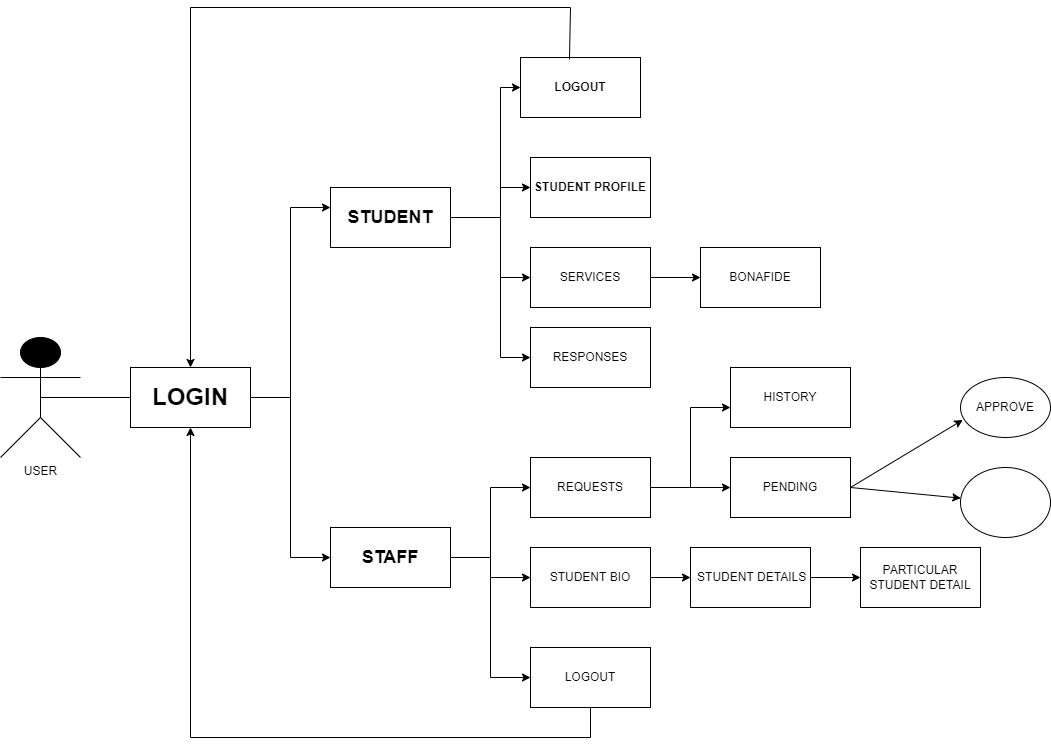

The diagram above was exported from draw.io. Its source (the exported page's mxGraphModel, read from the mxfile embedded in the PNG):
<mxGraphModel dx="599" dy="271" grid="1" gridSize="10" guides="1" tooltips="1" connect="1" arrows="1" fold="1" page="1" pageScale="1" pageWidth="850" pageHeight="1100" math="0" shadow="0">
  <root>
    <mxCell id="0" />
    <mxCell id="1" parent="0" />
    <mxCell id="2bjRitn-ZhugdbZLQUUd-13" value="&lt;h2&gt;&lt;b&gt;STAFF&lt;/b&gt;&lt;/h2&gt;" style="rounded=0;whiteSpace=wrap;html=1;" vertex="1" parent="1">
      <mxGeometry x="360" y="600" width="120" height="60" as="geometry" />
    </mxCell>
    <mxCell id="2bjRitn-ZhugdbZLQUUd-14" value="&lt;h2&gt;&lt;b&gt;STUDENT&lt;/b&gt;&lt;/h2&gt;" style="rounded=0;whiteSpace=wrap;html=1;" vertex="1" parent="1">
      <mxGeometry x="360" y="260" width="120" height="60" as="geometry" />
    </mxCell>
    <mxCell id="2bjRitn-ZhugdbZLQUUd-18" value="USER" style="shape=umlActor;verticalLabelPosition=bottom;verticalAlign=top;html=1;outlineConnect=0;fillColor=#000000;direction=east;" vertex="1" parent="1">
      <mxGeometry x="30" y="410" width="80" height="120" as="geometry" />
    </mxCell>
    <mxCell id="2bjRitn-ZhugdbZLQUUd-19" value="" style="endArrow=none;html=1;rounded=0;exitX=0.5;exitY=0.5;exitDx=0;exitDy=0;exitPerimeter=0;" edge="1" parent="1" source="2bjRitn-ZhugdbZLQUUd-18">
      <mxGeometry width="50" height="50" relative="1" as="geometry">
        <mxPoint x="400" y="460" as="sourcePoint" />
        <mxPoint x="160" y="470" as="targetPoint" />
      </mxGeometry>
    </mxCell>
    <mxCell id="2bjRitn-ZhugdbZLQUUd-24" value="&lt;h1&gt;LOGIN&lt;/h1&gt;" style="rounded=0;whiteSpace=wrap;html=1;" vertex="1" parent="1">
      <mxGeometry x="160" y="440" width="120" height="60" as="geometry" />
    </mxCell>
    <mxCell id="2bjRitn-ZhugdbZLQUUd-25" value="" style="endArrow=none;html=1;rounded=0;exitX=1;exitY=0.5;exitDx=0;exitDy=0;" edge="1" parent="1" source="2bjRitn-ZhugdbZLQUUd-24">
      <mxGeometry width="50" height="50" relative="1" as="geometry">
        <mxPoint x="400" y="530" as="sourcePoint" />
        <mxPoint x="320" y="470" as="targetPoint" />
      </mxGeometry>
    </mxCell>
    <mxCell id="2bjRitn-ZhugdbZLQUUd-28" value="" style="endArrow=none;html=1;rounded=0;" edge="1" parent="1">
      <mxGeometry width="50" height="50" relative="1" as="geometry">
        <mxPoint x="320" y="470" as="sourcePoint" />
        <mxPoint x="320" y="280" as="targetPoint" />
      </mxGeometry>
    </mxCell>
    <mxCell id="2bjRitn-ZhugdbZLQUUd-29" value="" style="endArrow=none;html=1;rounded=0;" edge="1" parent="1">
      <mxGeometry width="50" height="50" relative="1" as="geometry">
        <mxPoint x="320" y="630" as="sourcePoint" />
        <mxPoint x="320" y="470" as="targetPoint" />
      </mxGeometry>
    </mxCell>
    <mxCell id="2bjRitn-ZhugdbZLQUUd-30" value="" style="endArrow=classic;html=1;rounded=0;entryX=0;entryY=0.5;entryDx=0;entryDy=0;" edge="1" parent="1" target="2bjRitn-ZhugdbZLQUUd-13">
      <mxGeometry width="50" height="50" relative="1" as="geometry">
        <mxPoint x="320" y="630" as="sourcePoint" />
        <mxPoint x="370" y="580" as="targetPoint" />
      </mxGeometry>
    </mxCell>
    <mxCell id="2bjRitn-ZhugdbZLQUUd-31" value="" style="endArrow=classic;html=1;rounded=0;" edge="1" parent="1">
      <mxGeometry width="50" height="50" relative="1" as="geometry">
        <mxPoint x="320" y="280" as="sourcePoint" />
        <mxPoint x="360" y="280" as="targetPoint" />
      </mxGeometry>
    </mxCell>
    <mxCell id="2bjRitn-ZhugdbZLQUUd-90" value="" style="endArrow=none;html=1;rounded=0;entryX=1;entryY=0.5;entryDx=0;entryDy=0;" edge="1" parent="1" target="2bjRitn-ZhugdbZLQUUd-14">
      <mxGeometry width="50" height="50" relative="1" as="geometry">
        <mxPoint x="530" y="290" as="sourcePoint" />
        <mxPoint x="450" y="380" as="targetPoint" />
      </mxGeometry>
    </mxCell>
    <mxCell id="2bjRitn-ZhugdbZLQUUd-92" value="" style="endArrow=none;html=1;rounded=0;exitX=1;exitY=0.5;exitDx=0;exitDy=0;" edge="1" parent="1" source="2bjRitn-ZhugdbZLQUUd-13">
      <mxGeometry width="50" height="50" relative="1" as="geometry">
        <mxPoint x="490" y="630" as="sourcePoint" />
        <mxPoint x="520" y="630" as="targetPoint" />
      </mxGeometry>
    </mxCell>
    <mxCell id="2bjRitn-ZhugdbZLQUUd-93" value="" style="endArrow=none;html=1;rounded=0;" edge="1" parent="1">
      <mxGeometry width="50" height="50" relative="1" as="geometry">
        <mxPoint x="530" y="430" as="sourcePoint" />
        <mxPoint x="530" y="160" as="targetPoint" />
      </mxGeometry>
    </mxCell>
    <mxCell id="2bjRitn-ZhugdbZLQUUd-94" value="" style="endArrow=classic;html=1;rounded=0;" edge="1" parent="1" target="2bjRitn-ZhugdbZLQUUd-95">
      <mxGeometry width="50" height="50" relative="1" as="geometry">
        <mxPoint x="530" y="160" as="sourcePoint" />
        <mxPoint x="570" y="160" as="targetPoint" />
      </mxGeometry>
    </mxCell>
    <mxCell id="2bjRitn-ZhugdbZLQUUd-95" value="&lt;h5&gt;&lt;font style=&quot;font-size: 12px&quot;&gt;LOGOUT&lt;/font&gt;&lt;/h5&gt;" style="rounded=0;whiteSpace=wrap;html=1;" vertex="1" parent="1">
      <mxGeometry x="550" y="130" width="120" height="60" as="geometry" />
    </mxCell>
    <mxCell id="2bjRitn-ZhugdbZLQUUd-97" value="" style="endArrow=classic;html=1;rounded=0;" edge="1" parent="1" target="2bjRitn-ZhugdbZLQUUd-98">
      <mxGeometry width="50" height="50" relative="1" as="geometry">
        <mxPoint x="530" y="260" as="sourcePoint" />
        <mxPoint x="560" y="270" as="targetPoint" />
      </mxGeometry>
    </mxCell>
    <mxCell id="2bjRitn-ZhugdbZLQUUd-98" value="&lt;h5&gt;&lt;font style=&quot;font-size: 12px&quot;&gt;STUDENT PROFILE&lt;/font&gt;&lt;/h5&gt;" style="rounded=0;whiteSpace=wrap;html=1;" vertex="1" parent="1">
      <mxGeometry x="560" y="230" width="120" height="60" as="geometry" />
    </mxCell>
    <mxCell id="2bjRitn-ZhugdbZLQUUd-99" value="" style="endArrow=classic;html=1;rounded=0;" edge="1" parent="1" target="2bjRitn-ZhugdbZLQUUd-100">
      <mxGeometry width="50" height="50" relative="1" as="geometry">
        <mxPoint x="530" y="350" as="sourcePoint" />
        <mxPoint x="560" y="350" as="targetPoint" />
      </mxGeometry>
    </mxCell>
    <mxCell id="2bjRitn-ZhugdbZLQUUd-104" value="" style="edgeStyle=orthogonalEdgeStyle;rounded=0;orthogonalLoop=1;jettySize=auto;html=1;fontSize=12;" edge="1" parent="1" source="2bjRitn-ZhugdbZLQUUd-100" target="2bjRitn-ZhugdbZLQUUd-103">
      <mxGeometry relative="1" as="geometry" />
    </mxCell>
    <mxCell id="2bjRitn-ZhugdbZLQUUd-100" value="SERVICES" style="rounded=0;whiteSpace=wrap;html=1;" vertex="1" parent="1">
      <mxGeometry x="560" y="320" width="120" height="60" as="geometry" />
    </mxCell>
    <mxCell id="2bjRitn-ZhugdbZLQUUd-101" value="" style="endArrow=classic;html=1;rounded=0;" edge="1" parent="1" target="2bjRitn-ZhugdbZLQUUd-102">
      <mxGeometry width="50" height="50" relative="1" as="geometry">
        <mxPoint x="530" y="430" as="sourcePoint" />
        <mxPoint x="560" y="430" as="targetPoint" />
      </mxGeometry>
    </mxCell>
    <mxCell id="2bjRitn-ZhugdbZLQUUd-102" value="RESPONSES" style="rounded=0;whiteSpace=wrap;html=1;" vertex="1" parent="1">
      <mxGeometry x="560" y="400" width="120" height="60" as="geometry" />
    </mxCell>
    <mxCell id="2bjRitn-ZhugdbZLQUUd-103" value="BONAFIDE" style="whiteSpace=wrap;html=1;rounded=0;" vertex="1" parent="1">
      <mxGeometry x="730" y="320" width="120" height="60" as="geometry" />
    </mxCell>
    <mxCell id="2bjRitn-ZhugdbZLQUUd-105" value="" style="endArrow=none;html=1;rounded=0;fontSize=12;" edge="1" parent="1">
      <mxGeometry width="50" height="50" relative="1" as="geometry">
        <mxPoint x="520" y="750" as="sourcePoint" />
        <mxPoint x="520" y="560" as="targetPoint" />
      </mxGeometry>
    </mxCell>
    <mxCell id="2bjRitn-ZhugdbZLQUUd-107" value="" style="endArrow=classic;html=1;rounded=0;fontSize=12;" edge="1" parent="1">
      <mxGeometry width="50" height="50" relative="1" as="geometry">
        <mxPoint x="520" y="560" as="sourcePoint" />
        <mxPoint x="560" y="560" as="targetPoint" />
      </mxGeometry>
    </mxCell>
    <mxCell id="2bjRitn-ZhugdbZLQUUd-108" value="" style="endArrow=classic;html=1;rounded=0;fontSize=12;entryX=0;entryY=0.5;entryDx=0;entryDy=0;" edge="1" parent="1" target="2bjRitn-ZhugdbZLQUUd-112">
      <mxGeometry width="50" height="50" relative="1" as="geometry">
        <mxPoint x="520" y="630" as="sourcePoint" />
        <mxPoint x="560" y="630" as="targetPoint" />
        <Array as="points">
          <mxPoint x="520" y="650" />
        </Array>
      </mxGeometry>
    </mxCell>
    <mxCell id="2bjRitn-ZhugdbZLQUUd-109" value="" style="endArrow=classic;html=1;rounded=0;fontSize=12;entryX=0;entryY=0.5;entryDx=0;entryDy=0;" edge="1" parent="1" target="2bjRitn-ZhugdbZLQUUd-111">
      <mxGeometry width="50" height="50" relative="1" as="geometry">
        <mxPoint x="520" y="750" as="sourcePoint" />
        <mxPoint x="570" y="740" as="targetPoint" />
      </mxGeometry>
    </mxCell>
    <mxCell id="2bjRitn-ZhugdbZLQUUd-110" value="REQUESTS" style="rounded=0;whiteSpace=wrap;html=1;fontSize=12;" vertex="1" parent="1">
      <mxGeometry x="560" y="530" width="120" height="60" as="geometry" />
    </mxCell>
    <mxCell id="2bjRitn-ZhugdbZLQUUd-111" value="LOGOUT" style="rounded=0;whiteSpace=wrap;html=1;fontSize=12;" vertex="1" parent="1">
      <mxGeometry x="560" y="720" width="120" height="60" as="geometry" />
    </mxCell>
    <mxCell id="2bjRitn-ZhugdbZLQUUd-112" value="STUDENT BIO" style="rounded=0;whiteSpace=wrap;html=1;fontSize=12;" vertex="1" parent="1">
      <mxGeometry x="560" y="620" width="120" height="60" as="geometry" />
    </mxCell>
    <mxCell id="2bjRitn-ZhugdbZLQUUd-114" value="" style="endArrow=none;html=1;rounded=0;fontSize=12;exitX=1;exitY=0.5;exitDx=0;exitDy=0;" edge="1" parent="1" source="2bjRitn-ZhugdbZLQUUd-110">
      <mxGeometry width="50" height="50" relative="1" as="geometry">
        <mxPoint x="410" y="610" as="sourcePoint" />
        <mxPoint x="720" y="560" as="targetPoint" />
      </mxGeometry>
    </mxCell>
    <mxCell id="2bjRitn-ZhugdbZLQUUd-115" value="" style="endArrow=none;html=1;rounded=0;fontSize=12;" edge="1" parent="1">
      <mxGeometry width="50" height="50" relative="1" as="geometry">
        <mxPoint x="720" y="560" as="sourcePoint" />
        <mxPoint x="720" y="480" as="targetPoint" />
      </mxGeometry>
    </mxCell>
    <mxCell id="2bjRitn-ZhugdbZLQUUd-118" value="" style="endArrow=classic;html=1;rounded=0;fontSize=12;" edge="1" parent="1">
      <mxGeometry width="50" height="50" relative="1" as="geometry">
        <mxPoint x="720" y="480" as="sourcePoint" />
        <mxPoint x="760" y="480" as="targetPoint" />
      </mxGeometry>
    </mxCell>
    <mxCell id="2bjRitn-ZhugdbZLQUUd-119" value="" style="endArrow=classic;html=1;rounded=0;fontSize=12;" edge="1" parent="1">
      <mxGeometry width="50" height="50" relative="1" as="geometry">
        <mxPoint x="720" y="560" as="sourcePoint" />
        <mxPoint x="760" y="560" as="targetPoint" />
      </mxGeometry>
    </mxCell>
    <mxCell id="2bjRitn-ZhugdbZLQUUd-120" value="HISTORY" style="rounded=0;whiteSpace=wrap;html=1;fontSize=12;" vertex="1" parent="1">
      <mxGeometry x="760" y="440" width="120" height="60" as="geometry" />
    </mxCell>
    <mxCell id="2bjRitn-ZhugdbZLQUUd-121" value="PENDING" style="rounded=0;whiteSpace=wrap;html=1;fontSize=12;" vertex="1" parent="1">
      <mxGeometry x="760" y="530" width="120" height="60" as="geometry" />
    </mxCell>
    <mxCell id="2bjRitn-ZhugdbZLQUUd-123" value="" style="endArrow=classic;html=1;rounded=0;fontSize=12;exitX=1;exitY=0.5;exitDx=0;exitDy=0;" edge="1" parent="1" source="2bjRitn-ZhugdbZLQUUd-112" target="2bjRitn-ZhugdbZLQUUd-124">
      <mxGeometry width="50" height="50" relative="1" as="geometry">
        <mxPoint x="600" y="610" as="sourcePoint" />
        <mxPoint x="720" y="650" as="targetPoint" />
      </mxGeometry>
    </mxCell>
    <mxCell id="2bjRitn-ZhugdbZLQUUd-124" value="&amp;nbsp;STUDENT DETAILS" style="rounded=0;whiteSpace=wrap;html=1;fontSize=12;" vertex="1" parent="1">
      <mxGeometry x="720" y="620" width="120" height="60" as="geometry" />
    </mxCell>
    <mxCell id="2bjRitn-ZhugdbZLQUUd-125" value="" style="endArrow=classic;html=1;rounded=0;fontSize=12;exitX=1;exitY=0.5;exitDx=0;exitDy=0;" edge="1" parent="1" source="2bjRitn-ZhugdbZLQUUd-124" target="2bjRitn-ZhugdbZLQUUd-126">
      <mxGeometry width="50" height="50" relative="1" as="geometry">
        <mxPoint x="930" y="600" as="sourcePoint" />
        <mxPoint x="880" y="650" as="targetPoint" />
      </mxGeometry>
    </mxCell>
    <mxCell id="2bjRitn-ZhugdbZLQUUd-126" value="PARTICULAR STUDENT DETAIL" style="rounded=0;whiteSpace=wrap;html=1;fontSize=12;" vertex="1" parent="1">
      <mxGeometry x="890" y="620" width="120" height="60" as="geometry" />
    </mxCell>
    <mxCell id="2bjRitn-ZhugdbZLQUUd-128" value="" style="endArrow=classic;html=1;rounded=0;fontSize=12;entryX=0.5;entryY=1;entryDx=0;entryDy=0;" edge="1" parent="1" target="2bjRitn-ZhugdbZLQUUd-24">
      <mxGeometry width="50" height="50" relative="1" as="geometry">
        <mxPoint x="220" y="810" as="sourcePoint" />
        <mxPoint x="390" y="620" as="targetPoint" />
        <Array as="points" />
      </mxGeometry>
    </mxCell>
    <mxCell id="2bjRitn-ZhugdbZLQUUd-129" value="" style="endArrow=none;html=1;rounded=0;fontSize=12;" edge="1" parent="1">
      <mxGeometry width="50" height="50" relative="1" as="geometry">
        <mxPoint x="220" y="810" as="sourcePoint" />
        <mxPoint x="620" y="810" as="targetPoint" />
      </mxGeometry>
    </mxCell>
    <mxCell id="2bjRitn-ZhugdbZLQUUd-130" value="" style="endArrow=none;html=1;rounded=0;fontSize=12;entryX=0.5;entryY=1;entryDx=0;entryDy=0;" edge="1" parent="1" target="2bjRitn-ZhugdbZLQUUd-111">
      <mxGeometry width="50" height="50" relative="1" as="geometry">
        <mxPoint x="620" y="810" as="sourcePoint" />
        <mxPoint x="390" y="620" as="targetPoint" />
      </mxGeometry>
    </mxCell>
    <mxCell id="2bjRitn-ZhugdbZLQUUd-131" value="" style="endArrow=classic;html=1;rounded=0;fontSize=12;" edge="1" parent="1" target="2bjRitn-ZhugdbZLQUUd-24">
      <mxGeometry width="50" height="50" relative="1" as="geometry">
        <mxPoint x="220" y="80" as="sourcePoint" />
        <mxPoint x="390" y="220" as="targetPoint" />
      </mxGeometry>
    </mxCell>
    <mxCell id="2bjRitn-ZhugdbZLQUUd-132" value="" style="endArrow=none;html=1;rounded=0;fontSize=12;" edge="1" parent="1">
      <mxGeometry width="50" height="50" relative="1" as="geometry">
        <mxPoint x="220" y="80" as="sourcePoint" />
        <mxPoint x="600" y="80" as="targetPoint" />
      </mxGeometry>
    </mxCell>
    <mxCell id="2bjRitn-ZhugdbZLQUUd-134" value="" style="endArrow=none;html=1;rounded=0;fontSize=12;exitX=0.408;exitY=0.033;exitDx=0;exitDy=0;exitPerimeter=0;" edge="1" parent="1" source="2bjRitn-ZhugdbZLQUUd-95">
      <mxGeometry width="50" height="50" relative="1" as="geometry">
        <mxPoint x="340" y="270" as="sourcePoint" />
        <mxPoint x="600" y="80" as="targetPoint" />
      </mxGeometry>
    </mxCell>
    <mxCell id="2bjRitn-ZhugdbZLQUUd-138" value="" style="endArrow=classic;html=1;rounded=0;fontSize=12;exitX=1;exitY=0.5;exitDx=0;exitDy=0;entryX=0.025;entryY=0.708;entryDx=0;entryDy=0;entryPerimeter=0;" edge="1" parent="1" source="2bjRitn-ZhugdbZLQUUd-121" target="2bjRitn-ZhugdbZLQUUd-141">
      <mxGeometry width="50" height="50" relative="1" as="geometry">
        <mxPoint x="450" y="620" as="sourcePoint" />
        <mxPoint x="960" y="510" as="targetPoint" />
      </mxGeometry>
    </mxCell>
    <mxCell id="2bjRitn-ZhugdbZLQUUd-139" value="" style="endArrow=classic;html=1;rounded=0;fontSize=12;" edge="1" parent="1" target="2bjRitn-ZhugdbZLQUUd-140">
      <mxGeometry width="50" height="50" relative="1" as="geometry">
        <mxPoint x="880" y="560" as="sourcePoint" />
        <mxPoint x="960" y="590" as="targetPoint" />
      </mxGeometry>
    </mxCell>
    <mxCell id="2bjRitn-ZhugdbZLQUUd-140" value="" style="ellipse;whiteSpace=wrap;html=1;fontSize=12;fillColor=#FFFFFF;" vertex="1" parent="1">
      <mxGeometry x="990" y="540" width="90" height="70" as="geometry" />
    </mxCell>
    <mxCell id="2bjRitn-ZhugdbZLQUUd-141" value="APPROVE" style="ellipse;whiteSpace=wrap;html=1;fontSize=12;fillColor=#FFFFFF;" vertex="1" parent="1">
      <mxGeometry x="990" y="450" width="90" height="60" as="geometry" />
    </mxCell>
  </root>
</mxGraphModel>